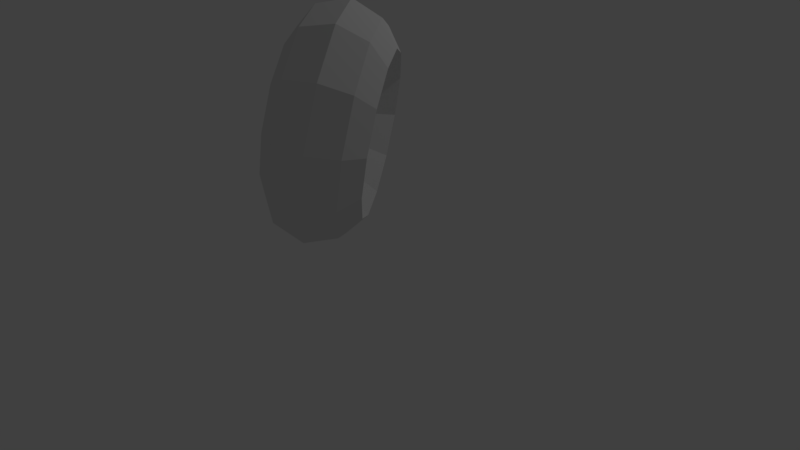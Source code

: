 # Source: cursor.blend  (saved by Blender 2.78.0; exported with 4.5.12 LTS)
import bpy
from mathutils import Matrix  # noqa: F401  (used for matrix-valued properties, if any)

bpy.ops.wm.read_factory_settings(use_empty=True)
scene = bpy.context.scene
scene.name = 'Scene'

# ---- collections
col_collection_1 = bpy.data.collections.new('Collection 1'); scene.collection.children.link(col_collection_1)

# ---- world
world_world = bpy.data.worlds.new('World'); scene.world = world_world
world_world.color = (0.05088, 0.05088, 0.05088)
world_world.use_sun_shadow = False
world_world.sun_shadow_jitter_overblur = 0.0
world_world.cycles.sampling_method = 'MANUAL'

# ---- cameras
cam_camera = bpy.data.cameras.new('Camera')
cam_camera.clip_end = 100.0
cam_camera.lens = 35.0
cam_camera.sensor_width = 32.0
cam_camera.sensor_height = 18.0
cam_camera.ortho_scale = 7.314
cam_camera.dof.focus_distance = 0.0
cam_camera.dof.aperture_fstop = 128.0

# ---- lights
light_lamp = bpy.data.lights.new('Lamp', 'POINT')
light_lamp.transmission_factor = 0.0
light_lamp.cutoff_distance = 30.0
light_lamp.energy = 100.0
light_lamp.shadow_buffer_clip_start = 1.001
light_lamp.shadow_soft_size = 0.1
light_lamp.shadow_maximum_resolution = 0.006
light_lamp.use_absolute_resolution = True

# ---- meshes
me_torus_001 = bpy.data.meshes.new('Torus.001')
me_torus_001.from_pydata([(1.08, 1.336e-05, -0.0007051), (0.9755, -0.001756, 0.2797), (0.7664, -0.004841, 0.4427), (0.4353, 1.336e-05, -0.0007052), (0.7459, 0.004478, -0.4235), (0.9671, 0.002093, -0.2975), (0.935, 0.5398, -0.0007051), (0.8454, 0.4841, 0.2797), (0.6651, 0.373, 0.4427), (0.377, 0.2177, -0.0007052), (0.6447, 0.3824, -0.4235), (0.8369, 0.4879, -0.2975), (0.5398, 0.935, -0.0007051), (0.4897, 0.8397, 0.2797), (0.3885, 0.6497, 0.4427), (0.2177, 0.3771, -0.0007052), (0.3681, 0.659, -0.4235), (0.4813, 0.8436, -0.2975), (-2.922e-05, 1.08, -0.0007051), (0.00385, 0.9699, 0.2797), (0.01061, 0.7509, 0.4427), (-2.921e-05, 0.4354, -0.0007052), (-0.009817, 0.7602, -0.4235), (-0.004588, 0.9738, -0.2975), (-0.5399, 0.935, -0.0007051), (-0.482, 0.8397, 0.2797), (-0.3673, 0.6497, 0.4427), (-0.2177, 0.3771, -0.0007052), (-0.3877, 0.659, -0.4235), (-0.4904, 0.8436, -0.2975), (-0.935, 0.5398, -0.0007051), (-0.8377, 0.4841, 0.2797), (-0.6439, 0.373, 0.4427), (-0.3771, 0.2177, -0.0007052), (-0.6643, 0.3824, -0.4235), (-0.8461, 0.4879, -0.2975), (-1.08, 1.346e-05, -0.0007051), (-0.9678, -0.001756, 0.2797), (-0.7451, -0.004841, 0.4427), (-0.4354, 1.338e-05, -0.0007052), (-0.7656, 0.004478, -0.4235), (-0.9763, 0.002093, -0.2975), (-0.935, -0.5398, -0.0007051), (-0.8377, -0.4876, 0.2797), (-0.6439, -0.3827, 0.4427), (-0.3771, -0.2177, -0.0007052), (-0.6643, -0.3734, -0.4235), (-0.8461, -0.4837, -0.2975), (-0.5399, -0.935, -0.0007051), (-0.482, -0.8433, 0.2797), (-0.3673, -0.6593, 0.4427), (-0.2177, -0.377, -0.0007052), (-0.3877, -0.65, -0.4235), (-0.4904, -0.8394, -0.2975), (-2.922e-05, -1.08, -0.0007051), (0.00385, -0.9734, 0.2797), (0.01061, -0.7606, 0.4427), (-2.921e-05, -0.4354, -0.0007052), (-0.009817, -0.7513, -0.4235), (-0.004588, -0.9696, -0.2975), (0.5398, -0.935, -0.0007051), (0.4897, -0.8433, 0.2797), (0.3885, -0.6593, 0.4427), (0.2177, -0.377, -0.0007052), (0.3681, -0.65, -0.4235), (0.4813, -0.8394, -0.2975), (0.935, -0.5398, -0.0007051), (0.8454, -0.4876, 0.2797), (0.6651, -0.3827, 0.4427), (0.377, -0.2177, -0.0007052), (0.6447, -0.3734, -0.4235), (0.8369, -0.4837, -0.2975)], [], [(0, 6, 7, 1), (1, 7, 8, 2), (2, 8, 9, 3), (3, 9, 10, 4), (4, 10, 11, 5), (0, 5, 11, 6), (6, 12, 13, 7), (7, 13, 14, 8), (8, 14, 15, 9), (9, 15, 16, 10), (10, 16, 17, 11), (11, 17, 12, 6), (12, 18, 19, 13), (13, 19, 20, 14), (14, 20, 21, 15), (15, 21, 22, 16), (16, 22, 23, 17), (17, 23, 18, 12), (18, 24, 25, 19), (19, 25, 26, 20), (20, 26, 27, 21), (21, 27, 28, 22), (22, 28, 29, 23), (23, 29, 24, 18), (24, 30, 31, 25), (25, 31, 32, 26), (26, 32, 33, 27), (27, 33, 34, 28), (28, 34, 35, 29), (29, 35, 30, 24), (30, 36, 37, 31), (31, 37, 38, 32), (32, 38, 39, 33), (33, 39, 40, 34), (34, 40, 41, 35), (35, 41, 36, 30), (36, 42, 43, 37), (37, 43, 44, 38), (38, 44, 45, 39), (39, 45, 46, 40), (40, 46, 47, 41), (41, 47, 42, 36), (42, 48, 49, 43), (43, 49, 50, 44), (44, 50, 51, 45), (45, 51, 52, 46), (46, 52, 53, 47), (47, 53, 48, 42), (48, 54, 55, 49), (49, 55, 56, 50), (50, 56, 57, 51), (51, 57, 58, 52), (52, 58, 59, 53), (53, 59, 54, 48), (54, 60, 61, 55), (55, 61, 62, 56), (56, 62, 63, 57), (57, 63, 64, 58), (58, 64, 65, 59), (59, 65, 60, 54), (60, 66, 67, 61), (61, 67, 68, 62), (62, 68, 69, 63), (63, 69, 70, 64), (64, 70, 71, 65), (65, 71, 66, 60), (66, 0, 1, 67), (67, 1, 2, 68), (68, 2, 3, 69), (69, 3, 4, 70), (70, 4, 5, 71), (71, 5, 0, 66)])
me_torus_001.use_remesh_preserve_volume = False
me_torus_001.use_remesh_preserve_attributes = False
me_torus_001.use_mirror_vertex_groups = False
me_torus_001.update()

# ---- objects
ob_torus_001 = bpy.data.objects.new('Torus.001', me_torus_001)
ob_lamp = bpy.data.objects.new('Lamp', light_lamp)
ob_camera = bpy.data.objects.new('Camera', cam_camera)

# ---- transforms, parenting, visibility, modifiers, constraints
ob_torus_001.location = (-0.03897, -0.1522, -0.08659)
ob_torus_001.rotation_euler = (1.571, 1.571, 1.571)
ob_torus_001.scale = (1.59, 1.59, 1.59)
ob_torus_001.lineart.crease_threshold = 0.0
ob_lamp.location = (4.076, 1.005, 5.904)
ob_lamp.rotation_euler = (0.6503, 0.05522, 1.866)
ob_lamp.lock_rotations_4d = False
ob_lamp.empty_display_type = 'ARROWS'
ob_lamp.color = (0.0, 0.0, 0.0, 0.0)
ob_lamp.lineart.crease_threshold = 0.0
ob_camera.location = (1.996, -11.74, 3.201)
ob_camera.rotation_euler = (1.191, -0.1733, 0.1427)
ob_camera.lock_rotations_4d = False
ob_camera.empty_display_type = 'ARROWS'
ob_camera.color = (0.0, 0.0, 0.0, 0.0)
ob_camera.display_type = 'WIRE'
ob_camera.lineart.crease_threshold = 0.0

# ---- collection membership
col_collection_1.objects.link(ob_torus_001)
col_collection_1.objects.link(ob_lamp)
col_collection_1.objects.link(ob_camera)

# ---- scene / render settings (as saved in the file)
scene.camera = ob_camera
scene.frame_start = 1; scene.frame_end = 250; scene.frame_set(1)
scene.render.engine = 'BLENDER_EEVEE_NEXT'
scene.render.resolution_percentage = 50
scene.render.dither_intensity = 0.0
scene.cycles.use_denoising = False
scene.cycles.samples = 128
scene.cycles.sampling_pattern = 'TABULATED_SOBOL'
scene.cycles.light_sampling_threshold = 0.0
scene.cycles.use_adaptive_sampling = False
scene.cycles.use_light_tree = False
scene.cycles.blur_glossy = 0.0
scene.cycles.sample_clamp_indirect = 0.0
scene.view_settings.view_transform = 'Standard'
bpy.context.view_layer.update()

